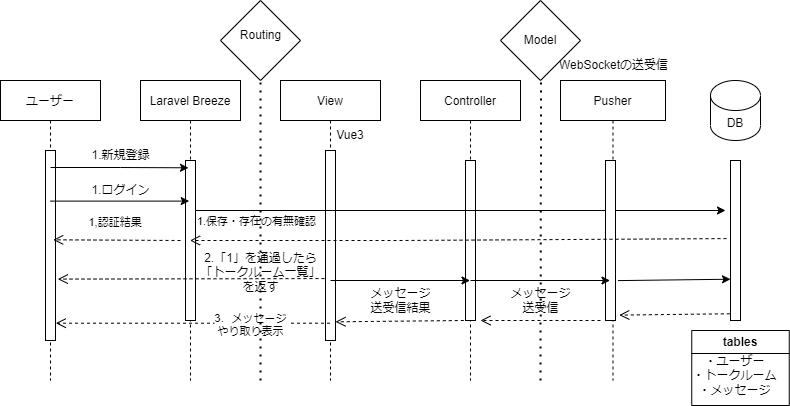

The diagram above was exported from draw.io. Its source (the exported page's mxGraphModel, read from the mxfile embedded in the PNG):
<mxGraphModel dx="1020" dy="496" grid="1" gridSize="10" guides="1" tooltips="1" connect="1" arrows="1" fold="1" page="1" pageScale="1" pageWidth="850" pageHeight="1100" math="0" shadow="0">
  <root>
    <mxCell id="0" />
    <mxCell id="1" parent="0" />
    <mxCell id="3WOcZ-p0Sdbi-qN_AvwI-57" value="" style="rhombus;whiteSpace=wrap;html=1;" parent="1" vertex="1">
      <mxGeometry x="260" width="80" height="80" as="geometry" />
    </mxCell>
    <mxCell id="3nuBFxr9cyL0pnOWT2aG-1" value="ユーザー" style="shape=umlLifeline;perimeter=lifelinePerimeter;container=1;collapsible=0;recursiveResize=0;rounded=0;shadow=0;strokeWidth=1;" parent="1" vertex="1">
      <mxGeometry x="40" y="80" width="100" height="300" as="geometry" />
    </mxCell>
    <mxCell id="3nuBFxr9cyL0pnOWT2aG-2" value="" style="points=[];perimeter=orthogonalPerimeter;rounded=0;shadow=0;strokeWidth=1;" parent="3nuBFxr9cyL0pnOWT2aG-1" vertex="1">
      <mxGeometry x="45" y="70" width="10" height="190" as="geometry" />
    </mxCell>
    <mxCell id="3nuBFxr9cyL0pnOWT2aG-5" value="Laravel Breeze" style="shape=umlLifeline;perimeter=lifelinePerimeter;container=1;collapsible=0;recursiveResize=0;rounded=0;shadow=0;strokeWidth=1;" parent="1" vertex="1">
      <mxGeometry x="180" y="80" width="100" height="300" as="geometry" />
    </mxCell>
    <mxCell id="3nuBFxr9cyL0pnOWT2aG-6" value="" style="points=[];perimeter=orthogonalPerimeter;rounded=0;shadow=0;strokeWidth=1;" parent="3nuBFxr9cyL0pnOWT2aG-5" vertex="1">
      <mxGeometry x="45" y="80" width="10" height="160" as="geometry" />
    </mxCell>
    <mxCell id="3nuBFxr9cyL0pnOWT2aG-7" value="1,認証結果" style="verticalAlign=bottom;endArrow=open;dashed=1;endSize=8;shadow=0;strokeWidth=1;entryX=0.767;entryY=0.47;entryDx=0;entryDy=0;entryPerimeter=0;" parent="1" target="3nuBFxr9cyL0pnOWT2aG-2" edge="1">
      <mxGeometry x="0.0412" y="-9" relative="1" as="geometry">
        <mxPoint x="100" y="240" as="targetPoint" />
        <mxPoint x="220" y="240" as="sourcePoint" />
        <mxPoint x="1" as="offset" />
      </mxGeometry>
    </mxCell>
    <mxCell id="3WOcZ-p0Sdbi-qN_AvwI-1" value="View" style="shape=umlLifeline;perimeter=lifelinePerimeter;container=1;collapsible=0;recursiveResize=0;rounded=0;shadow=0;strokeWidth=1;" parent="1" vertex="1">
      <mxGeometry x="320" y="80" width="100" height="300" as="geometry" />
    </mxCell>
    <mxCell id="3WOcZ-p0Sdbi-qN_AvwI-2" value="" style="points=[];perimeter=orthogonalPerimeter;rounded=0;shadow=0;strokeWidth=1;" parent="3WOcZ-p0Sdbi-qN_AvwI-1" vertex="1">
      <mxGeometry x="45" y="70" width="10" height="190" as="geometry" />
    </mxCell>
    <mxCell id="3WOcZ-p0Sdbi-qN_AvwI-37" value="Vue3" style="text;html=1;strokeColor=none;fillColor=none;align=center;verticalAlign=middle;whiteSpace=wrap;rounded=0;" parent="3WOcZ-p0Sdbi-qN_AvwI-1" vertex="1">
      <mxGeometry x="40" y="40" width="60" height="30" as="geometry" />
    </mxCell>
    <mxCell id="3WOcZ-p0Sdbi-qN_AvwI-51" value="" style="verticalAlign=bottom;endArrow=open;dashed=1;endSize=8;shadow=0;strokeWidth=1;entryX=0.56;entryY=0.782;entryDx=0;entryDy=0;entryPerimeter=0;exitX=0.433;exitY=0.8;exitDx=0;exitDy=0;exitPerimeter=0;" parent="3WOcZ-p0Sdbi-qN_AvwI-1" source="3WOcZ-p0Sdbi-qN_AvwI-5" edge="1">
      <mxGeometry x="-0.76" y="-51" relative="1" as="geometry">
        <mxPoint x="55" y="241.32000000000005" as="targetPoint" />
        <mxPoint x="168.32999999999993" y="240" as="sourcePoint" />
        <mxPoint as="offset" />
        <Array as="points" />
      </mxGeometry>
    </mxCell>
    <mxCell id="3WOcZ-p0Sdbi-qN_AvwI-5" value="Controller" style="shape=umlLifeline;perimeter=lifelinePerimeter;container=1;collapsible=0;recursiveResize=0;rounded=0;shadow=0;strokeWidth=1;" parent="1" vertex="1">
      <mxGeometry x="460" y="80" width="100" height="300" as="geometry" />
    </mxCell>
    <mxCell id="3WOcZ-p0Sdbi-qN_AvwI-6" value="" style="points=[];perimeter=orthogonalPerimeter;rounded=0;shadow=0;strokeWidth=1;" parent="3WOcZ-p0Sdbi-qN_AvwI-5" vertex="1">
      <mxGeometry x="45" y="80" width="10" height="160" as="geometry" />
    </mxCell>
    <mxCell id="3WOcZ-p0Sdbi-qN_AvwI-25" value="" style="endArrow=classic;html=1;rounded=0;" parent="3WOcZ-p0Sdbi-qN_AvwI-5" edge="1">
      <mxGeometry width="50" height="50" relative="1" as="geometry">
        <mxPoint x="-225" y="130" as="sourcePoint" />
        <mxPoint x="305" y="130" as="targetPoint" />
      </mxGeometry>
    </mxCell>
    <mxCell id="3WOcZ-p0Sdbi-qN_AvwI-26" value="1.保存・存在の有無確認" style="edgeLabel;html=1;align=center;verticalAlign=middle;resizable=0;points=[];" parent="3WOcZ-p0Sdbi-qN_AvwI-25" vertex="1" connectable="0">
      <mxGeometry x="-0.9233" y="9" relative="1" as="geometry">
        <mxPoint x="40" y="19" as="offset" />
      </mxGeometry>
    </mxCell>
    <mxCell id="3WOcZ-p0Sdbi-qN_AvwI-11" value="Pusher" style="shape=umlLifeline;perimeter=lifelinePerimeter;container=1;collapsible=0;recursiveResize=0;rounded=0;shadow=0;strokeWidth=1;" parent="1" vertex="1">
      <mxGeometry x="600" y="80" width="105" height="300" as="geometry" />
    </mxCell>
    <mxCell id="3WOcZ-p0Sdbi-qN_AvwI-12" value="" style="points=[];perimeter=orthogonalPerimeter;rounded=0;shadow=0;strokeWidth=1;" parent="3WOcZ-p0Sdbi-qN_AvwI-11" vertex="1">
      <mxGeometry x="45" y="80" width="10" height="160" as="geometry" />
    </mxCell>
    <mxCell id="3WOcZ-p0Sdbi-qN_AvwI-13" value="1.ログイン" style="text;html=1;align=center;verticalAlign=middle;resizable=0;points=[];autosize=1;strokeColor=none;fillColor=none;" parent="1" vertex="1">
      <mxGeometry x="120" y="175" width="80" height="30" as="geometry" />
    </mxCell>
    <mxCell id="3WOcZ-p0Sdbi-qN_AvwI-15" value="" style="endArrow=classic;html=1;rounded=0;entryX=0.487;entryY=0.402;entryDx=0;entryDy=0;entryPerimeter=0;" parent="1" source="3nuBFxr9cyL0pnOWT2aG-1" target="3nuBFxr9cyL0pnOWT2aG-5" edge="1">
      <mxGeometry width="50" height="50" relative="1" as="geometry">
        <mxPoint x="140" y="250" as="sourcePoint" />
        <mxPoint x="190" y="200" as="targetPoint" />
      </mxGeometry>
    </mxCell>
    <mxCell id="3WOcZ-p0Sdbi-qN_AvwI-16" value="" style="endArrow=classic;html=1;rounded=0;entryX=0.48;entryY=0.291;entryDx=0;entryDy=0;entryPerimeter=0;" parent="1" target="3nuBFxr9cyL0pnOWT2aG-5" edge="1">
      <mxGeometry width="50" height="50" relative="1" as="geometry">
        <mxPoint x="90" y="167" as="sourcePoint" />
        <mxPoint x="238.70000000000005" y="210.60000000000002" as="targetPoint" />
        <Array as="points">
          <mxPoint x="160" y="167" />
        </Array>
      </mxGeometry>
    </mxCell>
    <mxCell id="3WOcZ-p0Sdbi-qN_AvwI-18" value="1.新規登録" style="text;html=1;align=center;verticalAlign=middle;resizable=0;points=[];autosize=1;strokeColor=none;fillColor=none;" parent="1" vertex="1">
      <mxGeometry x="120" y="140" width="80" height="30" as="geometry" />
    </mxCell>
    <mxCell id="3WOcZ-p0Sdbi-qN_AvwI-19" value="DB" style="shape=cylinder3;whiteSpace=wrap;html=1;boundedLbl=1;backgroundOutline=1;size=15;" parent="1" vertex="1">
      <mxGeometry x="750" y="80" width="50" height="60" as="geometry" />
    </mxCell>
    <mxCell id="3WOcZ-p0Sdbi-qN_AvwI-20" value="" style="points=[];perimeter=orthogonalPerimeter;rounded=0;shadow=0;strokeWidth=1;" parent="1" vertex="1">
      <mxGeometry x="770" y="160" width="10" height="160" as="geometry" />
    </mxCell>
    <mxCell id="3WOcZ-p0Sdbi-qN_AvwI-35" value="2.「1」を通過したら&lt;br style=&quot;border-color: var(--border-color);&quot;&gt;「トークルーム一覧」&lt;br&gt;を返す" style="text;html=1;align=center;verticalAlign=middle;resizable=0;points=[];autosize=1;strokeColor=none;fillColor=none;" parent="1" vertex="1">
      <mxGeometry x="230" y="242" width="140" height="60" as="geometry" />
    </mxCell>
    <mxCell id="3WOcZ-p0Sdbi-qN_AvwI-36" value="" style="verticalAlign=bottom;endArrow=open;dashed=1;endSize=8;shadow=0;strokeWidth=1;exitX=-0.4;exitY=0.488;exitDx=0;exitDy=0;exitPerimeter=0;" parent="1" source="3WOcZ-p0Sdbi-qN_AvwI-20" target="3nuBFxr9cyL0pnOWT2aG-5" edge="1">
      <mxGeometry x="0.0412" y="-9" relative="1" as="geometry">
        <mxPoint x="140" y="480" as="targetPoint" />
        <mxPoint x="273.5" y="480" as="sourcePoint" />
        <mxPoint x="1" as="offset" />
        <Array as="points">
          <mxPoint x="440" y="240" />
        </Array>
      </mxGeometry>
    </mxCell>
    <mxCell id="3WOcZ-p0Sdbi-qN_AvwI-38" value="" style="endArrow=classic;html=1;rounded=0;exitX=0.547;exitY=0.667;exitDx=0;exitDy=0;exitPerimeter=0;entryX=0;entryY=0.742;entryDx=0;entryDy=0;entryPerimeter=0;" parent="1" source="3WOcZ-p0Sdbi-qN_AvwI-11" target="3WOcZ-p0Sdbi-qN_AvwI-20" edge="1">
      <mxGeometry width="50" height="50" relative="1" as="geometry">
        <mxPoint x="670" y="310" as="sourcePoint" />
        <mxPoint x="720" y="260" as="targetPoint" />
      </mxGeometry>
    </mxCell>
    <mxCell id="3WOcZ-p0Sdbi-qN_AvwI-39" value="" style="verticalAlign=bottom;endArrow=open;dashed=1;endSize=8;shadow=0;strokeWidth=1;entryX=0.56;entryY=0.782;entryDx=0;entryDy=0;entryPerimeter=0;exitX=-0.067;exitY=0.958;exitDx=0;exitDy=0;exitPerimeter=0;" parent="1" source="3WOcZ-p0Sdbi-qN_AvwI-20" target="3WOcZ-p0Sdbi-qN_AvwI-11" edge="1">
      <mxGeometry x="-0.76" y="-51" relative="1" as="geometry">
        <mxPoint x="650" y="300" as="targetPoint" />
        <mxPoint x="770" y="300" as="sourcePoint" />
        <mxPoint as="offset" />
        <Array as="points" />
      </mxGeometry>
    </mxCell>
    <mxCell id="3WOcZ-p0Sdbi-qN_AvwI-43" value="メッセージ&lt;br&gt;送受信" style="text;html=1;align=center;verticalAlign=middle;resizable=0;points=[];autosize=1;strokeColor=none;fillColor=none;" parent="1" vertex="1">
      <mxGeometry x="540" y="280" width="80" height="40" as="geometry" />
    </mxCell>
    <mxCell id="3WOcZ-p0Sdbi-qN_AvwI-46" value="3．メッセージ&#10;やり取り表示" style="verticalAlign=bottom;endArrow=open;dashed=1;endSize=8;shadow=0;strokeWidth=1;entryX=0.553;entryY=0.809;entryDx=0;entryDy=0;entryPerimeter=0;" parent="1" source="3WOcZ-p0Sdbi-qN_AvwI-1" target="3nuBFxr9cyL0pnOWT2aG-1" edge="1">
      <mxGeometry x="-0.4201" y="17" relative="1" as="geometry">
        <mxPoint x="102.67000000000007" y="249.29999999999995" as="targetPoint" />
        <mxPoint x="370" y="280" as="sourcePoint" />
        <mxPoint x="1" as="offset" />
      </mxGeometry>
    </mxCell>
    <mxCell id="3WOcZ-p0Sdbi-qN_AvwI-48" value="" style="verticalAlign=bottom;endArrow=open;dashed=1;endSize=8;shadow=0;strokeWidth=1;entryX=0.573;entryY=0.662;entryDx=0;entryDy=0;entryPerimeter=0;exitX=-0.1;exitY=0.674;exitDx=0;exitDy=0;exitPerimeter=0;" parent="1" source="3WOcZ-p0Sdbi-qN_AvwI-2" target="3nuBFxr9cyL0pnOWT2aG-1" edge="1">
      <mxGeometry x="0.0412" y="-9" relative="1" as="geometry">
        <mxPoint x="102.67000000000007" y="249.29999999999995" as="targetPoint" />
        <mxPoint x="230" y="250" as="sourcePoint" />
        <mxPoint x="1" as="offset" />
      </mxGeometry>
    </mxCell>
    <mxCell id="3WOcZ-p0Sdbi-qN_AvwI-50" value="メッセージ&lt;br&gt;送受信結果" style="text;html=1;align=center;verticalAlign=middle;resizable=0;points=[];autosize=1;strokeColor=none;fillColor=none;" parent="1" vertex="1">
      <mxGeometry x="400" y="280" width="80" height="40" as="geometry" />
    </mxCell>
    <mxCell id="3WOcZ-p0Sdbi-qN_AvwI-52" value="" style="endArrow=classic;html=1;rounded=0;" parent="1" target="3WOcZ-p0Sdbi-qN_AvwI-5" edge="1">
      <mxGeometry width="50" height="50" relative="1" as="geometry">
        <mxPoint x="370" y="280" as="sourcePoint" />
        <mxPoint x="420" y="230" as="targetPoint" />
      </mxGeometry>
    </mxCell>
    <mxCell id="3WOcZ-p0Sdbi-qN_AvwI-53" value="" style="endArrow=classic;html=1;rounded=0;" parent="1" edge="1">
      <mxGeometry width="50" height="50" relative="1" as="geometry">
        <mxPoint x="510" y="280" as="sourcePoint" />
        <mxPoint x="649.5" y="280" as="targetPoint" />
      </mxGeometry>
    </mxCell>
    <mxCell id="3WOcZ-p0Sdbi-qN_AvwI-54" value="" style="verticalAlign=bottom;endArrow=open;dashed=1;endSize=8;shadow=0;strokeWidth=1;entryX=0.6;entryY=0.8;entryDx=0;entryDy=0;entryPerimeter=0;" parent="1" target="3WOcZ-p0Sdbi-qN_AvwI-5" edge="1">
      <mxGeometry x="-0.76" y="-51" relative="1" as="geometry">
        <mxPoint x="666" y="324.6" as="targetPoint" />
        <mxPoint x="640" y="320" as="sourcePoint" />
        <mxPoint as="offset" />
        <Array as="points" />
      </mxGeometry>
    </mxCell>
    <mxCell id="3WOcZ-p0Sdbi-qN_AvwI-55" value="WebSocketの送受信" style="text;html=1;align=center;verticalAlign=middle;resizable=0;points=[];autosize=1;strokeColor=none;fillColor=none;" parent="1" vertex="1">
      <mxGeometry x="587.5" y="50" width="130" height="30" as="geometry" />
    </mxCell>
    <mxCell id="3WOcZ-p0Sdbi-qN_AvwI-56" value="Routing" style="text;html=1;align=center;verticalAlign=middle;resizable=0;points=[];autosize=1;strokeColor=none;fillColor=none;" parent="1" vertex="1">
      <mxGeometry x="270" y="20" width="60" height="30" as="geometry" />
    </mxCell>
    <mxCell id="3WOcZ-p0Sdbi-qN_AvwI-58" value="" style="endArrow=none;dashed=1;html=1;dashPattern=1 3;strokeWidth=2;rounded=0;entryX=0.5;entryY=1;entryDx=0;entryDy=0;" parent="1" target="3WOcZ-p0Sdbi-qN_AvwI-57" edge="1">
      <mxGeometry width="50" height="50" relative="1" as="geometry">
        <mxPoint x="300" y="380" as="sourcePoint" />
        <mxPoint x="500" y="170" as="targetPoint" />
      </mxGeometry>
    </mxCell>
    <mxCell id="3WOcZ-p0Sdbi-qN_AvwI-61" value="Model" style="rhombus;whiteSpace=wrap;html=1;" parent="1" vertex="1">
      <mxGeometry x="540" width="80" height="80" as="geometry" />
    </mxCell>
    <mxCell id="3WOcZ-p0Sdbi-qN_AvwI-62" value="" style="endArrow=none;dashed=1;html=1;dashPattern=1 3;strokeWidth=2;rounded=0;entryX=-0.053;entryY=1;entryDx=0;entryDy=0;entryPerimeter=0;" parent="1" target="3WOcZ-p0Sdbi-qN_AvwI-55" edge="1">
      <mxGeometry width="50" height="50" relative="1" as="geometry">
        <mxPoint x="580" y="380" as="sourcePoint" />
        <mxPoint x="500" y="170" as="targetPoint" />
      </mxGeometry>
    </mxCell>
    <mxCell id="3WOcZ-p0Sdbi-qN_AvwI-66" value="tables" style="swimlane;whiteSpace=wrap;html=1;" parent="1" vertex="1">
      <mxGeometry x="731.25" y="330" width="97.5" height="75" as="geometry" />
    </mxCell>
    <mxCell id="3WOcZ-p0Sdbi-qN_AvwI-65" value="・ユーザー&lt;br&gt;・トークルーム&lt;br&gt;・メッセージ" style="text;html=1;align=center;verticalAlign=middle;resizable=0;points=[];autosize=1;strokeColor=none;fillColor=none;" parent="3WOcZ-p0Sdbi-qN_AvwI-66" vertex="1">
      <mxGeometry x="-12.5" y="15" width="110" height="60" as="geometry" />
    </mxCell>
  </root>
</mxGraphModel>